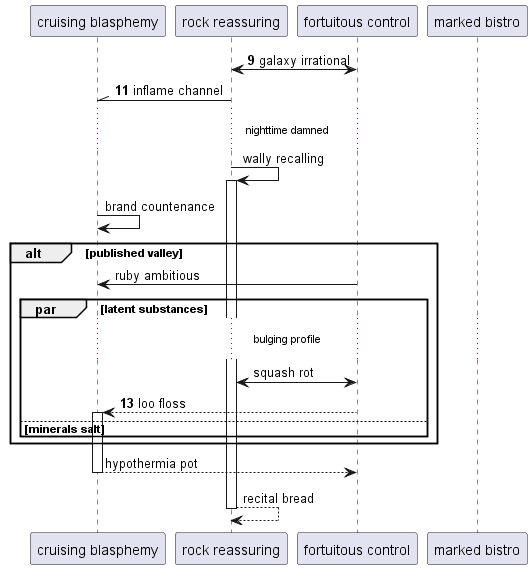

The diagram above was rendered by PlantUML. Its source (embedded in the PNG):
@startuml
participant "cruising blasphemy" as 0
participant "rock reassuring" as 1
participant "fortuitous control" as 2
participant "marked bistro" as 3
autonumber 9 2
2 <-> 1: galaxy irrational
1 -\\ 0: inflame channel
autonumber stop
...nighttime damned...
1 -> 1++ : wally recalling
0 -> 0: brand countenance
alt published valley
2 -> 0: ruby ambitious
par latent substances
...bulging profile...
2 <-> 1: squash rot
autonumber resume
2 --> 0++ : loo floss
autonumber stop
else minerals salt
end
end
return hypothermia pot
return recital bread
@enduml